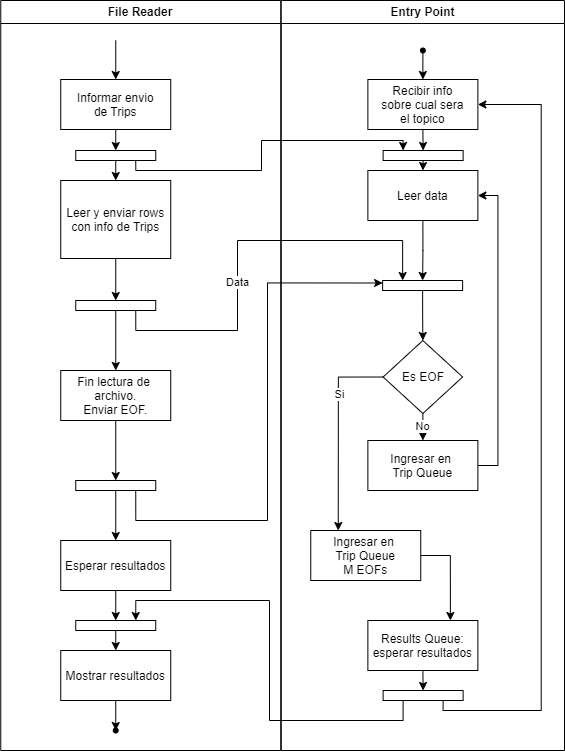

The diagram above was exported from draw.io. Its source (the exported page's mxGraphModel, read from the mxfile embedded in the PNG):
<mxGraphModel dx="189" dy="819" grid="1" gridSize="10" guides="1" tooltips="1" connect="1" arrows="1" fold="1" page="1" pageScale="1" pageWidth="827" pageHeight="1169" math="0" shadow="0">
  <root>
    <mxCell id="0" />
    <mxCell id="1" parent="0" />
    <mxCell id="2" value="File Reader" style="swimlane;whiteSpace=wrap;startSize=23;" vertex="1" parent="1">
      <mxGeometry x="1793.25" y="1880" width="280" height="750" as="geometry" />
    </mxCell>
    <mxCell id="3" style="edgeStyle=orthogonalEdgeStyle;rounded=0;orthogonalLoop=1;jettySize=auto;html=1;exitX=0.5;exitY=1;exitDx=0;exitDy=0;entryX=0.5;entryY=0;entryDx=0;entryDy=0;" edge="1" parent="2" target="11">
      <mxGeometry relative="1" as="geometry">
        <mxPoint x="115" y="39.99999999999977" as="sourcePoint" />
      </mxGeometry>
    </mxCell>
    <mxCell id="4" style="edgeStyle=orthogonalEdgeStyle;rounded=0;orthogonalLoop=1;jettySize=auto;html=1;exitX=0.5;exitY=1;exitDx=0;exitDy=0;" edge="1" parent="2" source="5" target="18">
      <mxGeometry relative="1" as="geometry" />
    </mxCell>
    <mxCell id="5" value="Fin lectura de &#10;archivo. &#10;Enviar EOF." style="" vertex="1" parent="2">
      <mxGeometry x="60" y="370" width="110" height="50" as="geometry" />
    </mxCell>
    <mxCell id="6" style="edgeStyle=orthogonalEdgeStyle;rounded=0;orthogonalLoop=1;jettySize=auto;html=1;exitX=0.5;exitY=1;exitDx=0;exitDy=0;entryX=0.5;entryY=0;entryDx=0;entryDy=0;" edge="1" parent="2" source="7" target="16">
      <mxGeometry relative="1" as="geometry" />
    </mxCell>
    <mxCell id="7" value="Leer y enviar rows&#10;con info de Trips" style="" vertex="1" parent="2">
      <mxGeometry x="60" y="180" width="110" height="78" as="geometry" />
    </mxCell>
    <mxCell id="8" style="edgeStyle=orthogonalEdgeStyle;rounded=0;orthogonalLoop=1;jettySize=auto;html=1;exitX=0.5;exitY=1;exitDx=0;exitDy=0;entryX=0.5;entryY=0;entryDx=0;entryDy=0;" edge="1" parent="2" source="9" target="20">
      <mxGeometry relative="1" as="geometry" />
    </mxCell>
    <mxCell id="9" value="Esperar resultados" style="" vertex="1" parent="2">
      <mxGeometry x="60" y="540" width="110" height="50" as="geometry" />
    </mxCell>
    <mxCell id="10" style="edgeStyle=orthogonalEdgeStyle;rounded=0;orthogonalLoop=1;jettySize=auto;html=1;exitX=0.5;exitY=1;exitDx=0;exitDy=0;entryX=0.5;entryY=0;entryDx=0;entryDy=0;" edge="1" parent="2" source="11" target="22">
      <mxGeometry relative="1" as="geometry" />
    </mxCell>
    <mxCell id="11" value="Informar envio&#10;de Trips" style="" vertex="1" parent="2">
      <mxGeometry x="60" y="79" width="110" height="50" as="geometry" />
    </mxCell>
    <mxCell id="12" style="edgeStyle=orthogonalEdgeStyle;rounded=0;orthogonalLoop=1;jettySize=auto;html=1;exitX=0.5;exitY=1;exitDx=0;exitDy=0;entryX=0.474;entryY=0.288;entryDx=0;entryDy=0;entryPerimeter=0;" edge="1" parent="2" source="13" target="14">
      <mxGeometry relative="1" as="geometry" />
    </mxCell>
    <mxCell id="13" value="Mostrar resultados" style="" vertex="1" parent="2">
      <mxGeometry x="60" y="650" width="110" height="50" as="geometry" />
    </mxCell>
    <mxCell id="14" value="" style="shape=waypoint;sketch=0;fillStyle=solid;size=6;pointerEvents=1;points=[];fillColor=none;resizable=0;rotatable=0;perimeter=centerPerimeter;snapToPoint=1;" vertex="1" parent="2">
      <mxGeometry x="105" y="720" width="20" height="20" as="geometry" />
    </mxCell>
    <mxCell id="15" style="edgeStyle=orthogonalEdgeStyle;rounded=0;orthogonalLoop=1;jettySize=auto;html=1;exitX=0.5;exitY=1;exitDx=0;exitDy=0;entryX=0.5;entryY=0;entryDx=0;entryDy=0;" edge="1" parent="2" source="16" target="5">
      <mxGeometry relative="1" as="geometry" />
    </mxCell>
    <mxCell id="16" value="" style="rounded=0;whiteSpace=wrap;html=1;" vertex="1" parent="2">
      <mxGeometry x="75" y="300" width="80" height="10" as="geometry" />
    </mxCell>
    <mxCell id="17" style="edgeStyle=orthogonalEdgeStyle;rounded=0;orthogonalLoop=1;jettySize=auto;html=1;exitX=0.5;exitY=1;exitDx=0;exitDy=0;entryX=0.5;entryY=0;entryDx=0;entryDy=0;" edge="1" parent="2" source="18" target="9">
      <mxGeometry relative="1" as="geometry" />
    </mxCell>
    <mxCell id="18" value="" style="rounded=0;whiteSpace=wrap;html=1;" vertex="1" parent="2">
      <mxGeometry x="75" y="480" width="80" height="10" as="geometry" />
    </mxCell>
    <mxCell id="19" style="edgeStyle=orthogonalEdgeStyle;rounded=0;orthogonalLoop=1;jettySize=auto;html=1;exitX=0.5;exitY=1;exitDx=0;exitDy=0;entryX=0.5;entryY=0;entryDx=0;entryDy=0;" edge="1" parent="2" source="20" target="13">
      <mxGeometry relative="1" as="geometry" />
    </mxCell>
    <mxCell id="20" value="" style="rounded=0;whiteSpace=wrap;html=1;" vertex="1" parent="2">
      <mxGeometry x="75" y="620" width="80" height="10" as="geometry" />
    </mxCell>
    <mxCell id="21" style="edgeStyle=orthogonalEdgeStyle;rounded=0;orthogonalLoop=1;jettySize=auto;html=1;exitX=0.5;exitY=1;exitDx=0;exitDy=0;entryX=0.5;entryY=0;entryDx=0;entryDy=0;" edge="1" parent="2" source="22" target="7">
      <mxGeometry relative="1" as="geometry" />
    </mxCell>
    <mxCell id="22" value="" style="rounded=0;whiteSpace=wrap;html=1;" vertex="1" parent="2">
      <mxGeometry x="75" y="150" width="80" height="10" as="geometry" />
    </mxCell>
    <mxCell id="23" value="Entry Point" style="swimlane;whiteSpace=wrap;startSize=23;" vertex="1" parent="1">
      <mxGeometry x="2073.75" y="1880" width="283.25" height="750" as="geometry" />
    </mxCell>
    <mxCell id="24" style="edgeStyle=orthogonalEdgeStyle;rounded=0;orthogonalLoop=1;jettySize=auto;html=1;exitX=0.5;exitY=1;exitDx=0;exitDy=0;entryX=0.5;entryY=0;entryDx=0;entryDy=0;" edge="1" parent="23" source="25" target="42">
      <mxGeometry relative="1" as="geometry" />
    </mxCell>
    <mxCell id="25" value="Leer data" style="" vertex="1" parent="23">
      <mxGeometry x="86.62" y="170" width="110" height="50" as="geometry" />
    </mxCell>
    <mxCell id="26" style="edgeStyle=orthogonalEdgeStyle;rounded=0;orthogonalLoop=1;jettySize=auto;html=1;exitX=0;exitY=0.5;exitDx=0;exitDy=0;entryX=0.25;entryY=0;entryDx=0;entryDy=0;" edge="1" parent="23" source="29" target="36">
      <mxGeometry relative="1" as="geometry" />
    </mxCell>
    <mxCell id="27" value="Si" style="edgeLabel;html=1;align=center;verticalAlign=middle;resizable=0;points=[];" connectable="0" vertex="1" parent="26">
      <mxGeometry x="-0.3872" relative="1" as="geometry">
        <mxPoint as="offset" />
      </mxGeometry>
    </mxCell>
    <mxCell id="28" value="No" style="edgeStyle=orthogonalEdgeStyle;rounded=0;orthogonalLoop=1;jettySize=auto;html=1;exitX=0.5;exitY=1;exitDx=0;exitDy=0;entryX=0.5;entryY=0;entryDx=0;entryDy=0;" edge="1" parent="23" source="29" target="38">
      <mxGeometry relative="1" as="geometry" />
    </mxCell>
    <mxCell id="29" value="Es EOF" style="rhombus;whiteSpace=wrap;html=1;" vertex="1" parent="23">
      <mxGeometry x="101.87" y="340" width="79.5" height="73" as="geometry" />
    </mxCell>
    <mxCell id="30" style="edgeStyle=orthogonalEdgeStyle;rounded=0;orthogonalLoop=1;jettySize=auto;html=1;exitX=0.75;exitY=1;exitDx=0;exitDy=0;entryX=1;entryY=0.5;entryDx=0;entryDy=0;" edge="1" parent="23" source="43" target="34">
      <mxGeometry relative="1" as="geometry">
        <Array as="points">
          <mxPoint x="162" y="710" />
          <mxPoint x="260" y="710" />
          <mxPoint x="260" y="104" />
        </Array>
      </mxGeometry>
    </mxCell>
    <mxCell id="31" style="edgeStyle=orthogonalEdgeStyle;rounded=0;orthogonalLoop=1;jettySize=auto;html=1;exitX=0.5;exitY=1;exitDx=0;exitDy=0;entryX=0.5;entryY=0;entryDx=0;entryDy=0;" edge="1" parent="23" source="32" target="43">
      <mxGeometry relative="1" as="geometry" />
    </mxCell>
    <mxCell id="32" value="Results Queue:&#10;esperar resultados" style="" vertex="1" parent="23">
      <mxGeometry x="86.62000000000002" y="620" width="110" height="50" as="geometry" />
    </mxCell>
    <mxCell id="33" style="edgeStyle=orthogonalEdgeStyle;rounded=0;orthogonalLoop=1;jettySize=auto;html=1;exitX=0.5;exitY=1;exitDx=0;exitDy=0;entryX=0.5;entryY=0;entryDx=0;entryDy=0;" edge="1" parent="23" source="34" target="45">
      <mxGeometry relative="1" as="geometry" />
    </mxCell>
    <mxCell id="34" value="Recibir info&#10;sobre cual sera&#10;el topico" style="" vertex="1" parent="23">
      <mxGeometry x="86.62999999999988" y="79" width="110" height="50" as="geometry" />
    </mxCell>
    <mxCell id="35" style="edgeStyle=orthogonalEdgeStyle;rounded=0;orthogonalLoop=1;jettySize=auto;html=1;exitX=1;exitY=0.5;exitDx=0;exitDy=0;entryX=0.75;entryY=0;entryDx=0;entryDy=0;" edge="1" parent="23" source="36" target="32">
      <mxGeometry relative="1" as="geometry" />
    </mxCell>
    <mxCell id="36" value="Ingresar en &#10;Trip Queue&#10;M EOFs" style="" vertex="1" parent="23">
      <mxGeometry x="29.50000000000012" y="530" width="110" height="50" as="geometry" />
    </mxCell>
    <mxCell id="37" style="edgeStyle=orthogonalEdgeStyle;rounded=0;orthogonalLoop=1;jettySize=auto;html=1;exitX=1;exitY=0.5;exitDx=0;exitDy=0;entryX=1;entryY=0.5;entryDx=0;entryDy=0;" edge="1" parent="23" source="38" target="25">
      <mxGeometry relative="1" as="geometry" />
    </mxCell>
    <mxCell id="38" value="Ingresar en &#10;Trip Queue" style="" vertex="1" parent="23">
      <mxGeometry x="86.62000000000035" y="440" width="110" height="50" as="geometry" />
    </mxCell>
    <mxCell id="39" style="edgeStyle=orthogonalEdgeStyle;rounded=0;orthogonalLoop=1;jettySize=auto;html=1;entryX=0.5;entryY=0;entryDx=0;entryDy=0;" edge="1" parent="23" source="40" target="34">
      <mxGeometry relative="1" as="geometry" />
    </mxCell>
    <mxCell id="40" value="" style="shape=waypoint;sketch=0;fillStyle=solid;size=6;pointerEvents=1;points=[];fillColor=none;resizable=0;rotatable=0;perimeter=centerPerimeter;snapToPoint=1;" vertex="1" parent="23">
      <mxGeometry x="131.63" y="40" width="20" height="20" as="geometry" />
    </mxCell>
    <mxCell id="41" style="edgeStyle=orthogonalEdgeStyle;rounded=0;orthogonalLoop=1;jettySize=auto;html=1;exitX=0.5;exitY=1;exitDx=0;exitDy=0;entryX=0.5;entryY=0;entryDx=0;entryDy=0;" edge="1" parent="23" source="42" target="29">
      <mxGeometry relative="1" as="geometry" />
    </mxCell>
    <mxCell id="42" value="" style="rounded=0;whiteSpace=wrap;html=1;" vertex="1" parent="23">
      <mxGeometry x="101.36999999999989" y="280" width="80" height="10" as="geometry" />
    </mxCell>
    <mxCell id="43" value="" style="rounded=0;whiteSpace=wrap;html=1;" vertex="1" parent="23">
      <mxGeometry x="101.86999999999989" y="690" width="80" height="10" as="geometry" />
    </mxCell>
    <mxCell id="44" style="edgeStyle=orthogonalEdgeStyle;rounded=0;orthogonalLoop=1;jettySize=auto;html=1;exitX=0.5;exitY=1;exitDx=0;exitDy=0;entryX=0.5;entryY=0;entryDx=0;entryDy=0;" edge="1" parent="23" source="45" target="25">
      <mxGeometry relative="1" as="geometry" />
    </mxCell>
    <mxCell id="45" value="" style="rounded=0;whiteSpace=wrap;html=1;" vertex="1" parent="23">
      <mxGeometry x="101.86999999999989" y="150" width="80" height="10" as="geometry" />
    </mxCell>
    <mxCell id="46" style="edgeStyle=orthogonalEdgeStyle;rounded=0;orthogonalLoop=1;jettySize=auto;html=1;exitX=0.75;exitY=1;exitDx=0;exitDy=0;entryX=0.25;entryY=0;entryDx=0;entryDy=0;" edge="1" source="16" target="42" parent="1">
      <mxGeometry relative="1" as="geometry">
        <Array as="points">
          <mxPoint x="1928" y="2210" />
          <mxPoint x="2030" y="2210" />
          <mxPoint x="2030" y="2120" />
          <mxPoint x="2195" y="2120" />
        </Array>
      </mxGeometry>
    </mxCell>
    <mxCell id="47" value="Data" style="edgeLabel;html=1;align=center;verticalAlign=middle;resizable=0;points=[];" connectable="0" vertex="1" parent="46">
      <mxGeometry x="-0.1833" y="1" relative="1" as="geometry">
        <mxPoint as="offset" />
      </mxGeometry>
    </mxCell>
    <mxCell id="48" style="edgeStyle=orthogonalEdgeStyle;rounded=0;orthogonalLoop=1;jettySize=auto;html=1;exitX=0.25;exitY=1;exitDx=0;exitDy=0;entryX=0.75;entryY=0;entryDx=0;entryDy=0;" edge="1" source="43" target="20" parent="1">
      <mxGeometry relative="1" as="geometry" />
    </mxCell>
    <mxCell id="49" style="edgeStyle=orthogonalEdgeStyle;rounded=0;orthogonalLoop=1;jettySize=auto;html=1;exitX=0.75;exitY=1;exitDx=0;exitDy=0;entryX=0.25;entryY=0;entryDx=0;entryDy=0;" edge="1" source="22" target="45" parent="1">
      <mxGeometry relative="1" as="geometry">
        <Array as="points">
          <mxPoint x="1928" y="2050" />
          <mxPoint x="2054" y="2050" />
          <mxPoint x="2054" y="2020" />
          <mxPoint x="2196" y="2020" />
        </Array>
      </mxGeometry>
    </mxCell>
    <mxCell id="50" style="edgeStyle=orthogonalEdgeStyle;rounded=0;orthogonalLoop=1;jettySize=auto;html=1;exitX=0.75;exitY=1;exitDx=0;exitDy=0;entryX=0;entryY=0.25;entryDx=0;entryDy=0;" edge="1" source="18" target="42" parent="1">
      <mxGeometry relative="1" as="geometry">
        <Array as="points">
          <mxPoint x="1928" y="2400" />
          <mxPoint x="2060" y="2400" />
          <mxPoint x="2060" y="2163" />
        </Array>
      </mxGeometry>
    </mxCell>
  </root>
</mxGraphModel>